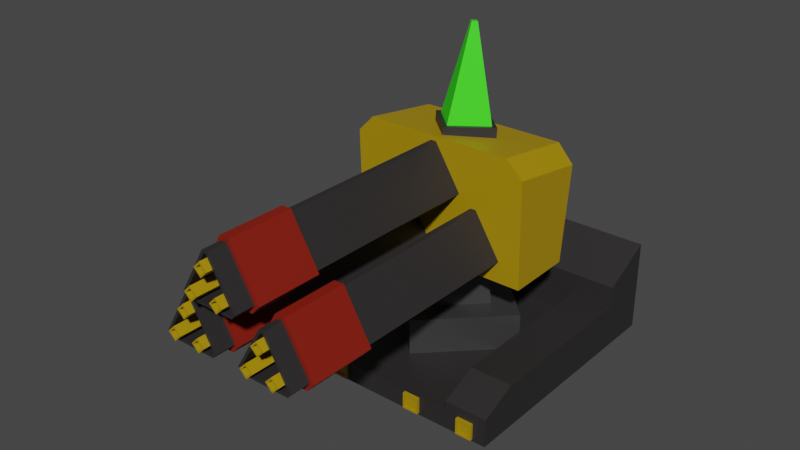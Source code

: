 # Source: GunCannonTurret.blend  (saved by Blender 3.4.6; exported with 4.5.12 LTS)
import bpy
from mathutils import Matrix  # noqa: F401  (used for matrix-valued properties, if any)

bpy.ops.wm.read_factory_settings(use_empty=True)
scene = bpy.context.scene
scene.name = 'Scene'

# ---- collections
col_cannonturret1 = bpy.data.collections.new('CannonTurret1'); scene.collection.children.link(col_cannonturret1)

# ---- materials (node trees are filled in below, after node groups)
mat_blackbasecannonturret1 = bpy.data.materials.new('BlackBaseCannonTurret1')
mat_blackbasecannonturret1.use_transparent_shadow = False
mat_yellowbasecannonturret1 = bpy.data.materials.new('YellowBaseCannonTurret1')
mat_yellowbasecannonturret1.use_transparent_shadow = False
mat_yellowguncannonturret1 = bpy.data.materials.new('YellowGunCannonTurret1')
mat_yellowguncannonturret1.use_transparent_shadow = False
mat_blackguncannonturret1 = bpy.data.materials.new('BlackGunCannonTurret1')
mat_blackguncannonturret1.use_transparent_shadow = False
mat_greenguncannonturret1 = bpy.data.materials.new('GreenGunCannonTurret1')
mat_greenguncannonturret1.use_transparent_shadow = False
mat_redguncannonturret1 = bpy.data.materials.new('RedGunCannonTurret1')
mat_redguncannonturret1.use_transparent_shadow = False
mat_graymiddlecannonturret1 = bpy.data.materials.new('GrayMiddleCannonTurret1')
mat_graymiddlecannonturret1.use_transparent_shadow = False

# ---- material node trees
mat_blackbasecannonturret1.use_nodes = True; mat_blackbasecannonturret1.node_tree.nodes.clear()
_N = mat_blackbasecannonturret1.node_tree.nodes; _L = mat_blackbasecannonturret1.node_tree.links
n0 = _N.new('ShaderNodeBsdfPrincipled'); n0.name = 'Principled BSDF'; n0.location = (10, 300)
n0.distribution = 'GGX'
n0.subsurface_method = 'RANDOM_WALK_SKIN'
n0.inputs[0].default_value = (0.02519, 0.02315, 0.02315, 1.0)
n0.inputs[3].default_value = 1.45
n0.inputs[27].default_value = (0.0, 0.0, 0.0, 1.0)
n0.inputs[28].default_value = 1.0
n1 = _N.new('ShaderNodeOutputMaterial'); n1.name = 'Material Output'; n1.location = (300, 300)
_L.new(n0.outputs[0], n1.inputs[0])
n1.is_active_output = True
mat_yellowbasecannonturret1.use_nodes = True; mat_yellowbasecannonturret1.node_tree.nodes.clear()
_N = mat_yellowbasecannonturret1.node_tree.nodes; _L = mat_yellowbasecannonturret1.node_tree.links
n0 = _N.new('ShaderNodeBsdfPrincipled'); n0.name = 'Principled BSDF'; n0.location = (10, 300)
n0.distribution = 'GGX'
n0.subsurface_method = 'RANDOM_WALK_SKIN'
n0.inputs[0].default_value = (0.4125, 0.2582, 0.0, 1.0)
n0.inputs[3].default_value = 1.45
n0.inputs[27].default_value = (0.0, 0.0, 0.0, 1.0)
n0.inputs[28].default_value = 1.0
n1 = _N.new('ShaderNodeOutputMaterial'); n1.name = 'Material Output'; n1.location = (300, 300)
_L.new(n0.outputs[0], n1.inputs[0])
n1.is_active_output = True
mat_yellowguncannonturret1.use_nodes = True; mat_yellowguncannonturret1.node_tree.nodes.clear()
_N = mat_yellowguncannonturret1.node_tree.nodes; _L = mat_yellowguncannonturret1.node_tree.links
n0 = _N.new('ShaderNodeBsdfPrincipled'); n0.name = 'Principled BSDF'; n0.location = (10, 300)
n0.distribution = 'GGX'
n0.subsurface_method = 'RANDOM_WALK_SKIN'
n0.inputs[0].default_value = (0.4125, 0.2582, 0.0, 1.0)
n0.inputs[3].default_value = 1.45
n0.inputs[27].default_value = (0.0, 0.0, 0.0, 1.0)
n0.inputs[28].default_value = 1.0
n1 = _N.new('ShaderNodeOutputMaterial'); n1.name = 'Material Output'; n1.location = (300, 300)
_L.new(n0.outputs[0], n1.inputs[0])
n1.is_active_output = True
mat_blackguncannonturret1.use_nodes = True; mat_blackguncannonturret1.node_tree.nodes.clear()
_N = mat_blackguncannonturret1.node_tree.nodes; _L = mat_blackguncannonturret1.node_tree.links
n0 = _N.new('ShaderNodeBsdfPrincipled'); n0.name = 'Principled BSDF'; n0.location = (10, 300)
n0.distribution = 'GGX'
n0.subsurface_method = 'RANDOM_WALK_SKIN'
n0.inputs[0].default_value = (0.02539, 0.02292, 0.02349, 1.0)
n0.inputs[3].default_value = 1.45
n0.inputs[27].default_value = (0.0, 0.0, 0.0, 1.0)
n0.inputs[28].default_value = 1.0
n1 = _N.new('ShaderNodeOutputMaterial'); n1.name = 'Material Output'; n1.location = (300, 300)
_L.new(n0.outputs[0], n1.inputs[0])
n1.is_active_output = True
mat_greenguncannonturret1.use_nodes = True; mat_greenguncannonturret1.node_tree.nodes.clear()
_N = mat_greenguncannonturret1.node_tree.nodes; _L = mat_greenguncannonturret1.node_tree.links
n0 = _N.new('ShaderNodeBsdfPrincipled'); n0.name = 'Principled BSDF'; n0.location = (10, 300)
n0.distribution = 'GGX'
n0.subsurface_method = 'RANDOM_WALK_SKIN'
n0.inputs[0].default_value = (0.03481, 1.0, 0.0, 1.0)
n0.inputs[3].default_value = 1.45
n0.inputs[27].default_value = (0.0, 0.0, 0.0, 1.0)
n0.inputs[28].default_value = 1.0
n1 = _N.new('ShaderNodeOutputMaterial'); n1.name = 'Material Output'; n1.location = (300, 300)
_L.new(n0.outputs[0], n1.inputs[0])
n1.is_active_output = True
mat_redguncannonturret1.use_nodes = True; mat_redguncannonturret1.node_tree.nodes.clear()
_N = mat_redguncannonturret1.node_tree.nodes; _L = mat_redguncannonturret1.node_tree.links
n0 = _N.new('ShaderNodeBsdfPrincipled'); n0.name = 'Principled BSDF'; n0.location = (10, 300)
n0.distribution = 'GGX'
n0.subsurface_method = 'RANDOM_WALK_SKIN'
n0.inputs[0].default_value = (0.227, 0.01096, 0.002732, 1.0)
n0.inputs[3].default_value = 1.45
n0.inputs[27].default_value = (0.0, 0.0, 0.0, 1.0)
n0.inputs[28].default_value = 1.0
n1 = _N.new('ShaderNodeOutputMaterial'); n1.name = 'Material Output'; n1.location = (300, 300)
_L.new(n0.outputs[0], n1.inputs[0])
n1.is_active_output = True
mat_graymiddlecannonturret1.use_nodes = True; mat_graymiddlecannonturret1.node_tree.nodes.clear()
_N = mat_graymiddlecannonturret1.node_tree.nodes; _L = mat_graymiddlecannonturret1.node_tree.links
n0 = _N.new('ShaderNodeBsdfPrincipled'); n0.name = 'Principled BSDF'; n0.location = (10, 300)
n0.distribution = 'GGX'
n0.subsurface_method = 'RANDOM_WALK_SKIN'
n0.inputs[0].default_value = (0.03522, 0.03522, 0.03522, 1.0)
n0.inputs[3].default_value = 1.45
n0.inputs[27].default_value = (0.0, 0.0, 0.0, 1.0)
n0.inputs[28].default_value = 1.0
n1 = _N.new('ShaderNodeOutputMaterial'); n1.name = 'Material Output'; n1.location = (300, 300)
_L.new(n0.outputs[0], n1.inputs[0])
n1.is_active_output = True

# ---- world
world_world = bpy.data.worlds.new('World'); scene.world = world_world
world_world.use_nodes = True; world_world.node_tree.nodes.clear()
_N = world_world.node_tree.nodes; _L = world_world.node_tree.links
n0 = _N.new('ShaderNodeOutputWorld'); n0.name = 'World Output'; n0.location = (300, 300)
n1 = _N.new('ShaderNodeBackground'); n1.name = 'Background'; n1.location = (10, 300)
n1.inputs[0].default_value = (0.05088, 0.05088, 0.05088, 1.0)
_L.new(n1.outputs[0], n0.inputs[0])
n0.is_active_output = True
world_world.color = (0.05088, 0.05088, 0.05088)
world_world.use_sun_shadow = False
world_world.sun_shadow_jitter_overblur = 0.0

# ---- meshes
me_cube_040 = bpy.data.meshes.new('Cube.040')
me_cube_040.from_pydata([(1.331, -0.7034, -0.1988), (1.331, -0.7034, 0.01029), (1.331, 2.068, -0.1988), (1.331, 2.068, 0.01029), (1.331, -0.304, -0.1988), (1.331, -0.304, 0.01029), (1.331, 1.522, -0.1988), (1.331, 1.522, 0.01029), (1.331, 2.068, 0.8103), (1.331, 1.522, 0.519), (-4.087e-08, 2.068, -0.1988), (-4.087e-08, 2.068, -0.004924), (-4.087e-08, -0.7034, -0.1988), (-4.087e-08, -0.7034, 0.01029), (-4.087e-08, -0.304, 0.01029), (-4.087e-08, -0.304, -0.1988), (-4.087e-08, 1.522, -0.1988), (-4.087e-08, 1.522, 0.01029), (-4.087e-08, 2.068, 0.8103), (-4.087e-08, 1.522, 0.519), (0.8653, 2.068, -0.004924), (0.8653, -0.7034, -0.1988), (0.8653, -0.304, 0.01029), (0.8653, 1.522, 0.01029), (0.8653, 2.068, 0.8103), (0.8653, 1.522, 0.519), (0.8653, 2.068, -0.1988), (0.8653, -0.7034, 0.01029), (0.8653, -0.304, -0.1988), (0.8653, 1.522, -0.1988), (1.331, -0.304, 0.2848), (1.331, -0.7034, 0.1093), (1.331, 1.522, 0.2848), (0.8653, -0.304, 0.2848), (0.8653, 1.522, 0.2848), (0.8653, -0.7034, 0.1093), (-1.331, -0.7034, -0.1988), (-1.331, -0.7034, 0.01029), (-1.331, 2.068, -0.1988), (-1.331, 2.068, 0.01029), (-1.331, -0.304, -0.1988), (-1.331, -0.304, 0.01029), (-1.331, 1.522, -0.1988), (-1.331, 1.522, 0.01029), (-1.331, 2.068, 0.8103), (-1.331, 1.522, 0.519), (-0.8653, 2.068, -0.004924), (-0.8653, -0.7034, -0.1988), (-0.8653, -0.304, 0.01029), (-0.8653, 1.522, 0.01029), (-0.8653, 2.068, 0.8103), (-0.8653, 1.522, 0.519), (-0.8653, 2.068, -0.1988), (-0.8653, -0.7034, 0.01029), (-0.8653, -0.304, -0.1988), (-0.8653, 1.522, -0.1988), (-1.331, -0.304, 0.2848), (-1.331, -0.7034, 0.1093), (-1.331, 1.522, 0.2848), (-0.8653, -0.304, 0.2848), (-0.8653, 1.522, 0.2848), (-0.8653, -0.7034, 0.1093), (0.5491, -0.6692, 0.002049), (0.5491, -0.6692, -0.1754), (0.5491, -0.7376, 0.002049), (0.5491, -0.7376, -0.1754), (0.3717, -0.6692, 0.002049), (0.3717, -0.6692, -0.1754), (0.3717, -0.7376, 0.002049), (0.3717, -0.7376, -0.1754), (0.5269, -0.7376, -0.0202), (0.5269, -0.7376, -0.1531), (0.394, -0.7376, -0.1531), (0.394, -0.7376, -0.0202), (0.5269, -0.7206, -0.1531), (0.5269, -0.7206, -0.0202), (0.394, -0.7206, -0.0202), (0.394, -0.7206, -0.1531), (-0.5491, -0.6692, 0.002049), (-0.5491, -0.6692, -0.1754), (-0.5491, -0.7376, 0.002049), (-0.5491, -0.7376, -0.1754), (-0.3717, -0.6692, 0.002049), (-0.3717, -0.6692, -0.1754), (-0.3717, -0.7376, 0.002049), (-0.3717, -0.7376, -0.1754), (-0.5269, -0.7376, -0.0202), (-0.5269, -0.7376, -0.1531), (-0.394, -0.7376, -0.1531), (-0.394, -0.7376, -0.0202), (-0.5269, -0.7206, -0.1531), (-0.5269, -0.7206, -0.0202), (-0.394, -0.7206, -0.0202), (-0.394, -0.7206, -0.1531), (1.189, -0.6692, 0.002049), (1.189, -0.6692, -0.1754), (1.189, -0.7376, 0.002049), (1.189, -0.7376, -0.1754), (1.012, -0.6692, 0.002049), (1.012, -0.6692, -0.1754), (1.012, -0.7376, 0.002049), (1.012, -0.7376, -0.1754), (1.167, -0.7376, -0.0202), (1.167, -0.7376, -0.1531), (1.034, -0.7376, -0.1531), (1.034, -0.7376, -0.0202), (1.167, -0.7206, -0.1531), (1.167, -0.7206, -0.0202), (1.034, -0.7206, -0.0202), (1.034, -0.7206, -0.1531), (-1.189, -0.6692, 0.002049), (-1.189, -0.6692, -0.1754), (-1.189, -0.7376, 0.002049), (-1.189, -0.7376, -0.1754), (-1.012, -0.6692, 0.002049), (-1.012, -0.6692, -0.1754), (-1.012, -0.7376, 0.002049), (-1.012, -0.7376, -0.1754), (-1.167, -0.7376, -0.0202), (-1.167, -0.7376, -0.1531), (-1.034, -0.7376, -0.1531), (-1.034, -0.7376, -0.0202), (-1.167, -0.7206, -0.1531), (-1.167, -0.7206, -0.0202), (-1.034, -0.7206, -0.0202), (-1.034, -0.7206, -0.1531)], [], [(26, 20, 3, 2), (4, 5, 1, 0), (28, 4, 0, 21), (29, 6, 4, 28), (6, 7, 5, 4), (2, 3, 7, 6), (26, 2, 6, 29), (23, 7, 9, 25), (7, 3, 8, 9), (20, 11, 18, 24), (24, 18, 19, 25), (23, 17, 14, 22), (22, 14, 13, 27), (21, 27, 13, 12), (0, 1, 27, 21), (27, 1, 31, 35), (5, 7, 32, 30), (8, 24, 25, 9), (3, 20, 24, 8), (17, 23, 25, 19), (10, 26, 29, 16), (16, 29, 28, 15), (15, 28, 21, 12), (10, 11, 20, 26), (30, 33, 35, 31), (32, 34, 33, 30), (1, 5, 30, 31), (23, 22, 33, 34), (7, 23, 34, 32), (22, 27, 35, 33), (52, 38, 39, 46), (40, 36, 37, 41), (54, 47, 36, 40), (55, 54, 40, 42), (42, 40, 41, 43), (38, 42, 43, 39), (52, 55, 42, 38), (49, 51, 45, 43), (43, 45, 44, 39), (46, 50, 18, 11), (50, 51, 19, 18), (49, 48, 14, 17), (48, 53, 13, 14), (47, 12, 13, 53), (36, 47, 53, 37), (53, 61, 57, 37), (41, 56, 58, 43), (44, 45, 51, 50), (39, 44, 50, 46), (17, 19, 51, 49), (10, 16, 55, 52), (16, 15, 54, 55), (15, 12, 47, 54), (10, 52, 46, 11), (56, 57, 61, 59), (58, 56, 59, 60), (37, 57, 56, 41), (49, 60, 59, 48), (43, 58, 60, 49), (48, 59, 61, 53), (62, 64, 65, 63), (71, 74, 77, 72), (68, 66, 67, 69), (66, 62, 63, 67), (64, 62, 66, 68), (69, 67, 63, 65), (64, 70, 71, 65), (65, 71, 72, 69), (69, 72, 73, 68), (68, 73, 70, 64), (75, 76, 77, 74), (70, 75, 74, 71), (72, 77, 76, 73), (73, 76, 75, 70), (78, 79, 81, 80), (87, 88, 93, 90), (84, 85, 83, 82), (82, 83, 79, 78), (80, 84, 82, 78), (85, 81, 79, 83), (80, 81, 87, 86), (81, 85, 88, 87), (85, 84, 89, 88), (84, 80, 86, 89), (91, 90, 93, 92), (86, 87, 90, 91), (88, 89, 92, 93), (89, 86, 91, 92), (94, 96, 97, 95), (103, 106, 109, 104), (100, 98, 99, 101), (98, 94, 95, 99), (96, 94, 98, 100), (101, 99, 95, 97), (96, 102, 103, 97), (97, 103, 104, 101), (101, 104, 105, 100), (100, 105, 102, 96), (107, 108, 109, 106), (102, 107, 106, 103), (104, 109, 108, 105), (105, 108, 107, 102), (110, 111, 113, 112), (119, 120, 125, 122), (116, 117, 115, 114), (114, 115, 111, 110), (112, 116, 114, 110), (117, 113, 111, 115), (112, 113, 119, 118), (113, 117, 120, 119), (117, 116, 121, 120), (116, 112, 118, 121), (123, 122, 125, 124), (118, 119, 122, 123), (120, 121, 124, 125), (121, 118, 123, 124)])
me_cube_040.polygons.foreach_set('material_index', [0, 0, 0, 0, 0, 0, 0, 0, 0, 0, 0, 0, 0, 0, 0, 0, 0, 0, 0, 0, 0, 0, 0, 0, 0, 0, 0, 0, 0, 0, 0, 0, 0, 0, 0, 0, 0, 0, 0, 0, 0, 0, 0, 0, 0, 0, 0, 0, 0, 0, 0, 0, 0, 0, 0, 0, 0, 0, 0, 0, 1, 1, 1, 1, 1, 1, 1, 1, 1, 1, 1, 1, 1, 1, 1, 1, 1, 1, 1, 1, 1, 1, 1, 1, 1, 1, 1, 1, 1, 1, 1, 1, 1, 1, 1, 1, 1, 1, 1, 1, 1, 1, 1, 1, 1, 1, 1, 1, 1, 1, 1, 1, 1, 1, 1, 1])
_uv = me_cube_040.uv_layers.new(name='UVMap')
_uv.uv.foreach_set('vector', [0.375, 0.4563, 0.625, 0.4563, 0.625, 0.5, 0.375, 0.5, 0.375, 0.7125, 0.625, 0.7125, 0.625, 0.75, 0.375, 0.75, 0.3313, 0.7125, 0.375, 0.7125, 0.375, 0.75, 0.3313, 0.75, 0.3313, 0.5638, 0.375, 0.5638, 0.375, 0.7125, 0.3313, 0.7125, 0.375, 0.5638, 0.625, 0.5638, 0.625, 0.7125, 0.375, 0.7125, 0.375, 0.5, 0.625, 0.5, 0.625, 0.5638, 0.375, 0.5638, 0.3313, 0.5, 0.375, 0.5, 0.375, 0.5638, 0.3313, 0.5638, 0.6688, 0.5638, 0.625, 0.5638, 0.625, 0.5638, 0.6688, 0.5638, 0.625, 0.5638, 0.625, 0.5, 0.625, 0.5, 0.625, 0.5638, 0.625, 0.4563, 0.625, 0.375, 0.625, 0.375, 0.625, 0.4563, 0.6688, 0.5, 0.75, 0.5, 0.75, 0.5638, 0.6688, 0.5638, 0.6688, 0.5638, 0.75, 0.5638, 0.75, 0.7125, 0.6688, 0.7125, 0.6688, 0.7125, 0.75, 0.7125, 0.75, 0.75, 0.6688, 0.75, 0.375, 0.7937, 0.625, 0.7937, 0.625, 0.875, 0.375, 0.875, 0.375, 0.75, 0.625, 0.75, 0.625, 0.7937, 0.375, 0.7937, 0.625, 0.7937, 0.625, 0.75, 0.625, 0.75, 0.625, 0.7937, 0.625, 0.7125, 0.625, 0.5638, 0.625, 0.5638, 0.625, 0.7125, 0.625, 0.5, 0.6688, 0.5, 0.6688, 0.5638, 0.625, 0.5638, 0.625, 0.5, 0.625, 0.4563, 0.625, 0.4563, 0.625, 0.5, 0.75, 0.5638, 0.6688, 0.5638, 0.6688, 0.5638, 0.75, 0.5638, 0.25, 0.5, 0.3313, 0.5, 0.3313, 0.5638, 0.25, 0.5638, 0.25, 0.5638, 0.3313, 0.5638, 0.3313, 0.7125, 0.25, 0.7125, 0.25, 0.7125, 0.3313, 0.7125, 0.3313, 0.75, 0.25, 0.75, 0.375, 0.375, 0.625, 0.375, 0.625, 0.4563, 0.375, 0.4563, 0.625, 0.7125, 0.6688, 0.7125, 0.6688, 0.75, 0.625, 0.75, 0.625, 0.5638, 0.6688, 0.5638, 0.6688, 0.7125, 0.625, 0.7125, 0.625, 0.75, 0.625, 0.7125, 0.625, 0.7125, 0.625, 0.75, 0.6688, 0.5638, 0.6688, 0.7125, 0.6688, 0.7125, 0.6688, 0.5638, 0.625, 0.5638, 0.6688, 0.5638, 0.6688, 0.5638, 0.625, 0.5638, 0.6688, 0.7125, 0.6688, 0.75, 0.6688, 0.75, 0.6688, 0.7125, 0.375, 0.4563, 0.375, 0.5, 0.625, 0.5, 0.625, 0.4563, 0.375, 0.7125, 0.375, 0.75, 0.625, 0.75, 0.625, 0.7125, 0.3313, 0.7125, 0.3313, 0.75, 0.375, 0.75, 0.375, 0.7125, 0.3313, 0.5638, 0.3313, 0.7125, 0.375, 0.7125, 0.375, 0.5638, 0.375, 0.5638, 0.375, 0.7125, 0.625, 0.7125, 0.625, 0.5638, 0.375, 0.5, 0.375, 0.5638, 0.625, 0.5638, 0.625, 0.5, 0.3313, 0.5, 0.3313, 0.5638, 0.375, 0.5638, 0.375, 0.5, 0.6688, 0.5638, 0.6688, 0.5638, 0.625, 0.5638, 0.625, 0.5638, 0.625, 0.5638, 0.625, 0.5638, 0.625, 0.5, 0.625, 0.5, 0.625, 0.4563, 0.625, 0.4563, 0.625, 0.375, 0.625, 0.375, 0.6688, 0.5, 0.6688, 0.5638, 0.75, 0.5638, 0.75, 0.5, 0.6688, 0.5638, 0.6688, 0.7125, 0.75, 0.7125, 0.75, 0.5638, 0.6688, 0.7125, 0.6688, 0.75, 0.75, 0.75, 0.75, 0.7125, 0.375, 0.7937, 0.375, 0.875, 0.625, 0.875, 0.625, 0.7937, 0.375, 0.75, 0.375, 0.7937, 0.625, 0.7937, 0.625, 0.75, 0.625, 0.7937, 0.625, 0.7937, 0.625, 0.75, 0.625, 0.75, 0.625, 0.7125, 0.625, 0.7125, 0.625, 0.5638, 0.625, 0.5638, 0.625, 0.5, 0.625, 0.5638, 0.6688, 0.5638, 0.6688, 0.5, 0.625, 0.5, 0.625, 0.5, 0.625, 0.4563, 0.625, 0.4563, 0.75, 0.5638, 0.75, 0.5638, 0.6688, 0.5638, 0.6688, 0.5638, 0.25, 0.5, 0.25, 0.5638, 0.3313, 0.5638, 0.3313, 0.5, 0.25, 0.5638, 0.25, 0.7125, 0.3313, 0.7125, 0.3313, 0.5638, 0.25, 0.7125, 0.25, 0.75, 0.3313, 0.75, 0.3313, 0.7125, 0.375, 0.375, 0.375, 0.4563, 0.625, 0.4563, 0.625, 0.375, 0.625, 0.7125, 0.625, 0.75, 0.6688, 0.75, 0.6688, 0.7125, 0.625, 0.5638, 0.625, 0.7125, 0.6688, 0.7125, 0.6688, 0.5638, 0.625, 0.75, 0.625, 0.75, 0.625, 0.7125, 0.625, 0.7125, 0.6688, 0.5638, 0.6688, 0.5638, 0.6688, 0.7125, 0.6688, 0.7125, 0.625, 0.5638, 0.625, 0.5638, 0.6688, 0.5638, 0.6688, 0.5638, 0.6688, 0.7125, 0.6688, 0.7125, 0.6688, 0.75, 0.6688, 0.75, 0.375, 0.0, 0.375, 0.25, 0.625, 0.25, 0.625, 0.0, 0.5936, 0.2814, 0.5936, 0.2814, 0.5936, 0.4686, 0.5936, 0.4686, 0.375, 0.5, 0.375, 0.75, 0.625, 0.75, 0.625, 0.5, 0.375, 0.75, 0.375, 1.0, 0.625, 1.0, 0.625, 0.75, 0.125, 0.5, 0.125, 0.75, 0.375, 0.75, 0.375, 0.5, 0.625, 0.5, 0.625, 0.75, 0.875, 0.75, 0.875, 0.5, 0.375, 0.25, 0.4064, 0.2814, 0.5936, 0.2814, 0.625, 0.25, 0.625, 0.25, 0.5936, 0.2814, 0.5936, 0.4686, 0.625, 0.5, 0.625, 0.5, 0.5936, 0.4686, 0.4064, 0.4686, 0.375, 0.5, 0.375, 0.5, 0.4064, 0.4686, 0.4064, 0.2814, 0.375, 0.25, 0.4064, 0.2814, 0.4064, 0.4686, 0.5936, 0.4686, 0.5936, 0.2814, 0.4064, 0.2814, 0.4064, 0.2814, 0.5936, 0.2814, 0.5936, 0.2814, 0.5936, 0.4686, 0.5936, 0.4686, 0.4064, 0.4686, 0.4064, 0.4686, 0.4064, 0.4686, 0.4064, 0.4686, 0.4064, 0.2814, 0.4064, 0.2814, 0.375, 0.0, 0.625, 0.0, 0.625, 0.25, 0.375, 0.25, 0.5936, 0.2814, 0.5936, 0.4686, 0.5936, 0.4686, 0.5936, 0.2814, 0.375, 0.5, 0.625, 0.5, 0.625, 0.75, 0.375, 0.75, 0.375, 0.75, 0.625, 0.75, 0.625, 1.0, 0.375, 1.0, 0.125, 0.5, 0.375, 0.5, 0.375, 0.75, 0.125, 0.75, 0.625, 0.5, 0.875, 0.5, 0.875, 0.75, 0.625, 0.75, 0.375, 0.25, 0.625, 0.25, 0.5936, 0.2814, 0.4064, 0.2814, 0.625, 0.25, 0.625, 0.5, 0.5936, 0.4686, 0.5936, 0.2814, 0.625, 0.5, 0.375, 0.5, 0.4064, 0.4686, 0.5936, 0.4686, 0.375, 0.5, 0.375, 0.25, 0.4064, 0.2814, 0.4064, 0.4686, 0.4064, 0.2814, 0.5936, 0.2814, 0.5936, 0.4686, 0.4064, 0.4686, 0.4064, 0.2814, 0.5936, 0.2814, 0.5936, 0.2814, 0.4064, 0.2814, 0.5936, 0.4686, 0.4064, 0.4686, 0.4064, 0.4686, 0.5936, 0.4686, 0.4064, 0.4686, 0.4064, 0.2814, 0.4064, 0.2814, 0.4064, 0.4686, 0.375, 0.0, 0.375, 0.25, 0.625, 0.25, 0.625, 0.0, 0.5936, 0.2814, 0.5936, 0.2814, 0.5936, 0.4686, 0.5936, 0.4686, 0.375, 0.5, 0.375, 0.75, 0.625, 0.75, 0.625, 0.5, 0.375, 0.75, 0.375, 1.0, 0.625, 1.0, 0.625, 0.75, 0.125, 0.5, 0.125, 0.75, 0.375, 0.75, 0.375, 0.5, 0.625, 0.5, 0.625, 0.75, 0.875, 0.75, 0.875, 0.5, 0.375, 0.25, 0.4064, 0.2814, 0.5936, 0.2814, 0.625, 0.25, 0.625, 0.25, 0.5936, 0.2814, 0.5936, 0.4686, 0.625, 0.5, 0.625, 0.5, 0.5936, 0.4686, 0.4064, 0.4686, 0.375, 0.5, 0.375, 0.5, 0.4064, 0.4686, 0.4064, 0.2814, 0.375, 0.25, 0.4064, 0.2814, 0.4064, 0.4686, 0.5936, 0.4686, 0.5936, 0.2814, 0.4064, 0.2814, 0.4064, 0.2814, 0.5936, 0.2814, 0.5936, 0.2814, 0.5936, 0.4686, 0.5936, 0.4686, 0.4064, 0.4686, 0.4064, 0.4686, 0.4064, 0.4686, 0.4064, 0.4686, 0.4064, 0.2814, 0.4064, 0.2814, 0.375, 0.0, 0.625, 0.0, 0.625, 0.25, 0.375, 0.25, 0.5936, 0.2814, 0.5936, 0.4686, 0.5936, 0.4686, 0.5936, 0.2814, 0.375, 0.5, 0.625, 0.5, 0.625, 0.75, 0.375, 0.75, 0.375, 0.75, 0.625, 0.75, 0.625, 1.0, 0.375, 1.0, 0.125, 0.5, 0.375, 0.5, 0.375, 0.75, 0.125, 0.75, 0.625, 0.5, 0.875, 0.5, 0.875, 0.75, 0.625, 0.75, 0.375, 0.25, 0.625, 0.25, 0.5936, 0.2814, 0.4064, 0.2814, 0.625, 0.25, 0.625, 0.5, 0.5936, 0.4686, 0.5936, 0.2814, 0.625, 0.5, 0.375, 0.5, 0.4064, 0.4686, 0.5936, 0.4686, 0.375, 0.5, 0.375, 0.25, 0.4064, 0.2814, 0.4064, 0.4686, 0.4064, 0.2814, 0.5936, 0.2814, 0.5936, 0.4686, 0.4064, 0.4686, 0.4064, 0.2814, 0.5936, 0.2814, 0.5936, 0.2814, 0.4064, 0.2814, 0.5936, 0.4686, 0.4064, 0.4686, 0.4064, 0.4686, 0.5936, 0.4686, 0.4064, 0.4686, 0.4064, 0.2814, 0.4064, 0.2814, 0.4064, 0.4686])
me_cube_040.materials.append(mat_blackbasecannonturret1)
me_cube_040.materials.append(mat_yellowbasecannonturret1)
me_cube_040.update()
me_cylinder_028 = bpy.data.meshes.new('Cylinder.028')
me_cylinder_028.from_pydata([(-0.0578, 2.471, 0.669), (0.003278, 2.471, 0.669), (0.2832, 2.471, 0.193), (0.2315, 2.471, 0.1401), (-0.286, 2.471, 0.1401), (-0.3378, 2.471, 0.193), (0.003278, -0.8303, 0.669), (-0.0578, -0.8303, 0.669), (0.2832, -0.8303, 0.193), (0.2315, -0.8303, 0.1401), (-0.286, -0.8303, 0.1401), (-0.3378, -0.8303, 0.193), (-0.01338, -0.8303, 0.6399), (-0.04114, -0.8303, 0.6399), (-0.3014, -0.8303, 0.1974), (-0.2738, -0.8303, 0.1692), (0.2192, -0.8303, 0.1692), (0.2468, -0.8303, 0.1974), (-0.01338, 0.06755, 0.6399), (-0.04114, 0.06755, 0.6399), (0.2468, 0.06755, 0.1974), (-0.3014, 0.06755, 0.1974), (-0.2738, 0.06755, 0.1692), (0.2192, 0.06755, 0.1692), (-0.3378, 0.07761, 0.193), (-0.3378, -0.6228, 0.193), (-0.0578, -0.6228, 0.669), (-0.0578, 0.07761, 0.669), (0.2315, 0.07761, 0.1401), (0.2315, -0.6228, 0.1401), (-0.286, -0.6228, 0.1401), (-0.286, 0.07761, 0.1401), (0.003278, 0.07761, 0.669), (0.003278, -0.6228, 0.669), (0.2832, -0.6228, 0.193), (0.2832, 0.07761, 0.193), (-0.3815, 0.07761, 0.1876), (-0.3815, -0.6228, 0.1876), (-0.0797, -0.6228, 0.7073), (-0.0797, 0.07761, 0.7073), (0.2486, 0.07761, 0.09943), (0.2486, -0.6228, 0.09943), (-0.3031, -0.6228, 0.09943), (-0.3031, 0.07761, 0.09943), (0.02518, 0.07761, 0.7073), (0.02518, -0.6228, 0.7073), (0.327, -0.6228, 0.1876), (0.327, 0.07761, 0.1876), (-0.02726, 0.0376, 0.5993), (-0.02726, -0.8909, 0.5993), (0.04897, 0.0376, 0.523), (0.04897, -0.8909, 0.523), (-0.02726, 0.0376, 0.4468), (-0.02726, -0.8909, 0.4468), (-0.1035, 0.0376, 0.523), (-0.1035, -0.8909, 0.523), (0.02451, -0.8909, 0.523), (-0.02726, -0.8909, 0.5748), (-0.07903, -0.8909, 0.523), (-0.02726, -0.8909, 0.4713), (0.02451, -0.6697, 0.523), (-0.02726, -0.6697, 0.5748), (-0.02726, -0.6697, 0.4713), (-0.07903, -0.6697, 0.523), (-0.1769, 0.0376, 0.3224), (-0.1769, -0.8909, 0.3224), (-0.1007, 0.0376, 0.2462), (-0.1007, -0.8909, 0.2462), (-0.1769, 0.0376, 0.1699), (-0.1769, -0.8909, 0.1699), (-0.2532, 0.0376, 0.2462), (-0.2532, -0.8909, 0.2462), (-0.1252, -0.8909, 0.2462), (-0.1769, -0.8909, 0.2979), (-0.2287, -0.8909, 0.2462), (-0.1769, -0.8909, 0.1944), (-0.1252, -0.6697, 0.2462), (-0.1769, -0.6697, 0.2979), (-0.1769, -0.6697, 0.1944), (-0.2287, -0.6697, 0.2462), (0.1224, 0.0376, 0.3224), (0.1224, -0.8909, 0.3224), (0.1986, 0.0376, 0.2462), (0.1986, -0.8909, 0.2462), (0.1224, 0.0376, 0.1699), (0.1224, -0.8909, 0.1699), (0.04618, 0.0376, 0.2462), (0.04618, -0.8909, 0.2462), (0.1742, -0.8909, 0.2462), (0.1224, -0.8909, 0.2979), (0.07064, -0.8909, 0.2462), (0.1224, -0.8909, 0.1944), (0.1742, -0.6697, 0.2462), (0.1224, -0.6697, 0.2979), (0.1224, -0.6697, 0.1944), (0.07064, -0.6697, 0.2462), (0.01189, 2.887, 0.5404), (0.01189, 2.903, 0.7243), (0.3882, 2.512, 0.5732), (0.3882, 2.528, 0.7571), (0.01189, 2.137, 0.606), (0.01189, 2.153, 0.7899), (-0.3644, 2.512, 0.5732), (-0.3644, 2.528, 0.7571), (0.01189, 2.845, 0.7001), (0.01189, 2.655, 1.727), (0.3322, 2.525, 0.728), (0.05353, 2.613, 1.73), (0.01189, 2.206, 0.7559), (0.01189, 2.572, 1.734), (-0.3084, 2.525, 0.728), (-0.02974, 2.613, 1.73), (-0.9793, 2.829, -0.6243), (1.003, 2.829, -0.6243), (-0.9793, 2.102, -0.6348), (1.003, 2.102, -0.6348), (-0.7959, 2.059, 0.7208), (-0.9793, 2.065, 0.5346), (1.003, 2.065, 0.5346), (0.8196, 2.059, 0.7208), (-0.9793, 2.942, 0.4053), (-0.7959, 2.962, 0.5878), (0.8196, 2.962, 0.5878), (1.003, 2.942, 0.4053), (-0.4595, 2.576, 0.07562), (-0.3984, 2.576, 0.07562), (-0.1185, 2.576, -0.4004), (-0.1702, 2.576, -0.4533), (-0.6877, 2.576, -0.4533), (-0.7394, 2.576, -0.4004), (-0.3984, -0.7256, 0.07562), (-0.4595, -0.7256, 0.07562), (-0.1185, -0.7256, -0.4004), (-0.1702, -0.7256, -0.4533), (-0.6877, -0.7256, -0.4533), (-0.7394, -0.7256, -0.4004), (-0.4151, -0.7256, 0.0465), (-0.4428, -0.7256, 0.0465), (-0.703, -0.7256, -0.396), (-0.6754, -0.7256, -0.4242), (-0.1825, -0.7256, -0.4242), (-0.1549, -0.7256, -0.396), (-0.4151, 0.1722, 0.0465), (-0.4428, 0.1722, 0.0465), (-0.1549, 0.1722, -0.396), (-0.703, 0.1722, -0.396), (-0.6754, 0.1722, -0.4242), (-0.1825, 0.1722, -0.4242), (-0.7394, 0.1822, -0.4004), (-0.7394, -0.5182, -0.4004), (-0.4595, -0.5182, 0.07562), (-0.4595, 0.1822, 0.07562), (-0.1702, 0.1822, -0.4533), (-0.1702, -0.5182, -0.4533), (-0.6877, -0.5182, -0.4533), (-0.6877, 0.1822, -0.4533), (-0.3984, 0.1822, 0.07562), (-0.3984, -0.5182, 0.07562), (-0.1185, -0.5182, -0.4004), (-0.1185, 0.1822, -0.4004), (-0.7832, 0.1822, -0.4057), (-0.7832, -0.5182, -0.4057), (-0.4814, -0.5182, 0.1139), (-0.4814, 0.1822, 0.1139), (-0.1531, 0.1822, -0.494), (-0.1531, -0.5182, -0.494), (-0.7048, -0.5182, -0.494), (-0.7048, 0.1822, -0.494), (-0.3765, 0.1822, 0.1139), (-0.3765, -0.5182, 0.1139), (-0.07467, -0.5182, -0.4057), (-0.07467, 0.1822, -0.4057), (-0.429, 0.1422, 0.005881), (-0.429, -0.7863, 0.005881), (-0.3527, 0.1422, -0.07034), (-0.3527, -0.7863, -0.07034), (-0.429, 0.1422, -0.1466), (-0.429, -0.7863, -0.1466), (-0.5052, 0.1422, -0.07034), (-0.5052, -0.7863, -0.07034), (-0.3772, -0.7863, -0.07034), (-0.429, -0.7863, -0.01857), (-0.4807, -0.7863, -0.07034), (-0.429, -0.7863, -0.1221), (-0.3772, -0.5651, -0.07034), (-0.429, -0.5651, -0.01857), (-0.429, -0.5651, -0.1221), (-0.4807, -0.5651, -0.07034), (-0.5786, 0.1422, -0.271), (-0.5786, -0.7863, -0.271), (-0.5024, 0.1422, -0.3472), (-0.5024, -0.7863, -0.3472), (-0.5786, 0.1422, -0.4235), (-0.5786, -0.7863, -0.4235), (-0.6548, 0.1422, -0.3472), (-0.6548, -0.7863, -0.3472), (-0.5268, -0.7863, -0.3472), (-0.5786, -0.7863, -0.2955), (-0.6304, -0.7863, -0.3472), (-0.5786, -0.7863, -0.399), (-0.5268, -0.5651, -0.3472), (-0.5786, -0.5651, -0.2955), (-0.5786, -0.5651, -0.399), (-0.6304, -0.5651, -0.3472), (-0.2793, 0.1422, -0.271), (-0.2793, -0.7863, -0.271), (-0.2031, 0.1422, -0.3472), (-0.2031, -0.7863, -0.3472), (-0.2793, 0.1422, -0.4235), (-0.2793, -0.7863, -0.4235), (-0.3555, 0.1422, -0.3472), (-0.3555, -0.7863, -0.3472), (-0.2275, -0.7863, -0.3472), (-0.2793, -0.7863, -0.2955), (-0.3311, -0.7863, -0.3472), (-0.2793, -0.7863, -0.399), (-0.2275, -0.5651, -0.3472), (-0.2793, -0.5651, -0.2955), (-0.2793, -0.5651, -0.399), (-0.3311, -0.5651, -0.3472), (0.4833, 2.576, 0.07562), (0.4222, 2.576, 0.07562), (0.1422, 2.576, -0.4004), (0.194, 2.576, -0.4533), (0.7115, 2.576, -0.4533), (0.7632, 2.576, -0.4004), (0.4222, -0.7256, 0.07562), (0.4833, -0.7256, 0.07562), (0.1422, -0.7256, -0.4004), (0.194, -0.7256, -0.4533), (0.7115, -0.7256, -0.4533), (0.7632, -0.7256, -0.4004), (0.4389, -0.7256, 0.0465), (0.4666, -0.7256, 0.0465), (0.7268, -0.7256, -0.396), (0.6992, -0.7256, -0.4242), (0.2062, -0.7256, -0.4242), (0.1786, -0.7256, -0.396), (0.4389, 0.1722, 0.0465), (0.4666, 0.1722, 0.0465), (0.1786, 0.1722, -0.396), (0.7268, 0.1722, -0.396), (0.6992, 0.1722, -0.4242), (0.2062, 0.1722, -0.4242), (0.7632, 0.1822, -0.4004), (0.7632, -0.5182, -0.4004), (0.4833, -0.5182, 0.07562), (0.4833, 0.1822, 0.07562), (0.194, 0.1822, -0.4533), (0.194, -0.5182, -0.4533), (0.7115, -0.5182, -0.4533), (0.7115, 0.1822, -0.4533), (0.4222, 0.1822, 0.07562), (0.4222, -0.5182, 0.07562), (0.1422, -0.5182, -0.4004), (0.1422, 0.1822, -0.4004), (0.807, 0.1822, -0.4057), (0.807, -0.5182, -0.4057), (0.5052, -0.5182, 0.1139), (0.5052, 0.1822, 0.1139), (0.1769, 0.1822, -0.494), (0.1769, -0.5182, -0.494), (0.7286, -0.5182, -0.494), (0.7286, 0.1822, -0.494), (0.4003, 0.1822, 0.1139), (0.4003, -0.5182, 0.1139), (0.09846, -0.5182, -0.4057), (0.09846, 0.1822, -0.4057), (0.4527, 0.1422, 0.005882), (0.4527, -0.7863, 0.005882), (0.3765, 0.1422, -0.07034), (0.3765, -0.7863, -0.07034), (0.4527, 0.1422, -0.1466), (0.4527, -0.7863, -0.1466), (0.529, 0.1422, -0.07034), (0.529, -0.7863, -0.07034), (0.401, -0.7863, -0.07034), (0.4527, -0.7863, -0.01857), (0.5045, -0.7863, -0.07034), (0.4527, -0.7863, -0.1221), (0.401, -0.5651, -0.07034), (0.4527, -0.5651, -0.01857), (0.4527, -0.5651, -0.1221), (0.5045, -0.5651, -0.07034), (0.6024, 0.1422, -0.271), (0.6024, -0.7863, -0.271), (0.5262, 0.1422, -0.3472), (0.5262, -0.7863, -0.3472), (0.6024, 0.1422, -0.4235), (0.6024, -0.7863, -0.4235), (0.6786, 0.1422, -0.3472), (0.6786, -0.7863, -0.3472), (0.5506, -0.7863, -0.3472), (0.6024, -0.7863, -0.2955), (0.6542, -0.7863, -0.3472), (0.6024, -0.7863, -0.399), (0.5506, -0.5651, -0.3472), (0.6024, -0.5651, -0.2955), (0.6024, -0.5651, -0.399), (0.6542, -0.5651, -0.3472), (0.3031, 0.1422, -0.271), (0.3031, -0.7863, -0.271), (0.2268, 0.1422, -0.3472), (0.2268, -0.7863, -0.3472), (0.3031, 0.1422, -0.4235), (0.3031, -0.7863, -0.4235), (0.3793, 0.1422, -0.3472), (0.3793, -0.7863, -0.3472), (0.2513, -0.7863, -0.3472), (0.3031, -0.7863, -0.2955), (0.3548, -0.7863, -0.3472), (0.3031, -0.7863, -0.399), (0.2513, -0.5651, -0.3472), (0.3031, -0.5651, -0.2955), (0.3031, -0.5651, -0.399), (0.3548, -0.5651, -0.3472)], [], [(1, 2, 3, 4, 5, 0), (17, 12, 18, 20), (26, 25, 11, 7), (30, 29, 9, 10), (34, 33, 6, 8), (25, 30, 10, 11), (29, 34, 8, 9), (33, 26, 7, 6), (6, 7, 13, 12), (7, 11, 14, 13), (11, 10, 15, 14), (10, 9, 16, 15), (9, 8, 17, 16), (8, 6, 12, 17), (18, 19, 21, 22, 23, 20), (15, 16, 23, 22), (13, 14, 21, 19), (12, 13, 19, 18), (16, 17, 20, 23), (14, 15, 22, 21), (1, 0, 27, 32), (31, 28, 40, 43), (3, 2, 35, 28), (26, 33, 45, 38), (5, 4, 31, 24), (25, 26, 38, 37), (2, 1, 32, 35), (24, 31, 43, 36), (4, 3, 28, 31), (33, 34, 46, 45), (0, 5, 24, 27), (32, 27, 39, 44), (44, 39, 38, 45), (40, 47, 46, 41), (36, 43, 42, 37), (47, 44, 45, 46), (43, 40, 41, 42), (39, 36, 37, 38), (30, 25, 37, 42), (28, 35, 47, 40), (29, 30, 42, 41), (35, 32, 44, 47), (34, 29, 41, 46), (27, 24, 36, 39), (48, 49, 51, 50), (50, 51, 53, 52), (57, 58, 63, 61), (52, 53, 55, 54), (54, 55, 49, 48), (48, 50, 52, 54), (51, 49, 57, 56), (49, 55, 58, 57), (55, 53, 59, 58), (53, 51, 56, 59), (60, 61, 63, 62), (56, 57, 61, 60), (58, 59, 62, 63), (59, 56, 60, 62), (64, 65, 67, 66), (66, 67, 69, 68), (73, 74, 79, 77), (68, 69, 71, 70), (70, 71, 65, 64), (64, 66, 68, 70), (67, 65, 73, 72), (65, 71, 74, 73), (71, 69, 75, 74), (69, 67, 72, 75), (76, 77, 79, 78), (72, 73, 77, 76), (74, 75, 78, 79), (75, 72, 76, 78), (80, 81, 83, 82), (82, 83, 85, 84), (91, 88, 92, 94), (84, 85, 87, 86), (86, 87, 81, 80), (80, 82, 84, 86), (83, 81, 89, 88), (81, 87, 90, 89), (87, 85, 91, 90), (85, 83, 88, 91), (92, 93, 95, 94), (89, 90, 95, 93), (88, 89, 93, 92), (90, 91, 94, 95), (96, 97, 99, 98), (98, 99, 101, 100), (99, 97, 103, 101), (100, 101, 103, 102), (102, 103, 97, 96), (96, 98, 100, 102), (104, 105, 107, 106), (106, 107, 109, 108), (107, 105, 111, 109), (108, 109, 111, 110), (110, 111, 105, 104), (104, 106, 108, 110), (114, 115, 118, 119, 116, 117), (120, 121, 122, 123, 113, 112), (112, 113, 115, 114), (123, 118, 115, 113), (116, 119, 122, 121), (116, 121, 120, 117), (122, 119, 118, 123), (117, 120, 112, 114), (125, 126, 127, 128, 129, 124), (141, 136, 142, 144), (150, 149, 135, 131), (154, 153, 133, 134), (158, 157, 130, 132), (149, 154, 134, 135), (153, 158, 132, 133), (157, 150, 131, 130), (130, 131, 137, 136), (131, 135, 138, 137), (135, 134, 139, 138), (134, 133, 140, 139), (133, 132, 141, 140), (132, 130, 136, 141), (142, 143, 145, 146, 147, 144), (139, 140, 147, 146), (137, 138, 145, 143), (136, 137, 143, 142), (140, 141, 144, 147), (138, 139, 146, 145), (125, 124, 151, 156), (155, 152, 164, 167), (127, 126, 159, 152), (150, 157, 169, 162), (129, 128, 155, 148), (149, 150, 162, 161), (126, 125, 156, 159), (148, 155, 167, 160), (128, 127, 152, 155), (157, 158, 170, 169), (124, 129, 148, 151), (156, 151, 163, 168), (168, 163, 162, 169), (164, 171, 170, 165), (160, 167, 166, 161), (171, 168, 169, 170), (167, 164, 165, 166), (163, 160, 161, 162), (154, 149, 161, 166), (152, 159, 171, 164), (153, 154, 166, 165), (159, 156, 168, 171), (158, 153, 165, 170), (151, 148, 160, 163), (172, 173, 175, 174), (174, 175, 177, 176), (181, 182, 187, 185), (176, 177, 179, 178), (178, 179, 173, 172), (172, 174, 176, 178), (175, 173, 181, 180), (173, 179, 182, 181), (179, 177, 183, 182), (177, 175, 180, 183), (184, 185, 187, 186), (180, 181, 185, 184), (182, 183, 186, 187), (183, 180, 184, 186), (188, 189, 191, 190), (190, 191, 193, 192), (197, 198, 203, 201), (192, 193, 195, 194), (194, 195, 189, 188), (188, 190, 192, 194), (191, 189, 197, 196), (189, 195, 198, 197), (195, 193, 199, 198), (193, 191, 196, 199), (200, 201, 203, 202), (196, 197, 201, 200), (198, 199, 202, 203), (199, 196, 200, 202), (204, 205, 207, 206), (206, 207, 209, 208), (215, 212, 216, 218), (208, 209, 211, 210), (210, 211, 205, 204), (204, 206, 208, 210), (207, 205, 213, 212), (205, 211, 214, 213), (211, 209, 215, 214), (209, 207, 212, 215), (216, 217, 219, 218), (213, 214, 219, 217), (212, 213, 217, 216), (214, 215, 218, 219), (221, 220, 225, 224, 223, 222), (237, 240, 238, 232), (246, 227, 231, 245), (250, 230, 229, 249), (254, 228, 226, 253), (245, 231, 230, 250), (249, 229, 228, 254), (253, 226, 227, 246), (226, 232, 233, 227), (227, 233, 234, 231), (231, 234, 235, 230), (230, 235, 236, 229), (229, 236, 237, 228), (228, 237, 232, 226), (238, 240, 243, 242, 241, 239), (235, 242, 243, 236), (233, 239, 241, 234), (232, 238, 239, 233), (236, 243, 240, 237), (234, 241, 242, 235), (221, 252, 247, 220), (251, 263, 260, 248), (223, 248, 255, 222), (246, 258, 265, 253), (225, 244, 251, 224), (245, 257, 258, 246), (222, 255, 252, 221), (244, 256, 263, 251), (224, 251, 248, 223), (253, 265, 266, 254), (220, 247, 244, 225), (252, 264, 259, 247), (264, 265, 258, 259), (260, 261, 266, 267), (256, 257, 262, 263), (267, 266, 265, 264), (263, 262, 261, 260), (259, 258, 257, 256), (250, 262, 257, 245), (248, 260, 267, 255), (249, 261, 262, 250), (255, 267, 264, 252), (254, 266, 261, 249), (247, 259, 256, 244), (268, 270, 271, 269), (270, 272, 273, 271), (277, 281, 283, 278), (272, 274, 275, 273), (274, 268, 269, 275), (268, 274, 272, 270), (271, 276, 277, 269), (269, 277, 278, 275), (275, 278, 279, 273), (273, 279, 276, 271), (280, 282, 283, 281), (276, 280, 281, 277), (278, 283, 282, 279), (279, 282, 280, 276), (284, 286, 287, 285), (286, 288, 289, 287), (293, 297, 299, 294), (288, 290, 291, 289), (290, 284, 285, 291), (284, 290, 288, 286), (287, 292, 293, 285), (285, 293, 294, 291), (291, 294, 295, 289), (289, 295, 292, 287), (296, 298, 299, 297), (292, 296, 297, 293), (294, 299, 298, 295), (295, 298, 296, 292), (300, 302, 303, 301), (302, 304, 305, 303), (311, 314, 312, 308), (304, 306, 307, 305), (306, 300, 301, 307), (300, 306, 304, 302), (303, 308, 309, 301), (301, 309, 310, 307), (307, 310, 311, 305), (305, 311, 308, 303), (312, 314, 315, 313), (309, 313, 315, 310), (308, 312, 313, 309), (310, 315, 314, 311)])
me_cylinder_028.polygons.foreach_set('material_index', [1, 1, 1, 1, 1, 1, 1, 1, 1, 1, 1, 1, 1, 1, 1, 1, 1, 1, 1, 1, 1, 3, 1, 3, 1, 3, 1, 3, 1, 3, 1, 3, 3, 3, 3, 3, 3, 3, 3, 3, 3, 3, 3, 3, 0, 0, 0, 0, 0, 0, 0, 0, 0, 0, 0, 0, 0, 0, 0, 0, 0, 0, 0, 0, 0, 0, 0, 0, 0, 0, 0, 0, 0, 0, 0, 0, 0, 0, 0, 0, 0, 0, 0, 0, 0, 0, 1, 1, 1, 1, 1, 1, 2, 2, 2, 2, 2, 2, 0, 0, 0, 0, 0, 0, 0, 0, 1, 1, 1, 1, 1, 1, 1, 1, 1, 1, 1, 1, 1, 1, 1, 1, 1, 1, 1, 1, 1, 3, 1, 3, 1, 3, 1, 3, 1, 3, 1, 3, 3, 3, 3, 3, 3, 3, 3, 3, 3, 3, 3, 3, 0, 0, 0, 0, 0, 0, 0, 0, 0, 0, 0, 0, 0, 0, 0, 0, 0, 0, 0, 0, 0, 0, 0, 0, 0, 0, 0, 0, 0, 0, 0, 0, 0, 0, 0, 0, 0, 0, 0, 0, 0, 0, 1, 1, 1, 1, 1, 1, 1, 1, 1, 1, 1, 1, 1, 1, 1, 1, 1, 1, 1, 1, 1, 3, 1, 3, 1, 3, 1, 3, 1, 3, 1, 3, 3, 3, 3, 3, 3, 3, 3, 3, 3, 3, 3, 3, 0, 0, 0, 0, 0, 0, 0, 0, 0, 0, 0, 0, 0, 0, 0, 0, 0, 0, 0, 0, 0, 0, 0, 0, 0, 0, 0, 0, 0, 0, 0, 0, 0, 0, 0, 0, 0, 0, 0, 0, 0, 0])
_uv = me_cylinder_028.uv_layers.new(name='UVMap')
_uv.uv.foreach_set('vector', [0.4578, 0.37, 0.2916, 0.034, 0.25, 0.01, 0.04215, 0.13, 0.04215, 0.178, 0.25, 0.49, 0.2807, 0.04433, 0.3794, 0.3889, 0.3794, 0.3889, 0.2807, 0.04433, 0.25, 0.49, 0.04215, 0.178, 0.04215, 0.178, 0.25, 0.49, 0.04215, 0.13, 0.25, 0.01, 0.25, 0.01, 0.04215, 0.13, 0.2916, 0.034, 0.4578, 0.37, 0.4578, 0.37, 0.2916, 0.034, 0.04215, 0.178, 0.04215, 0.13, 0.04215, 0.13, 0.04215, 0.178, 0.25, 0.01, 0.2916, 0.034, 0.2916, 0.034, 0.25, 0.01, 0.4578, 0.37, 0.25, 0.49, 0.25, 0.49, 0.4578, 0.37, 0.4578, 0.37, 0.25, 0.49, 0.3056, 0.4315, 0.3794, 0.3889, 0.25, 0.49, 0.04215, 0.178, 0.05656, 0.1737, 0.3056, 0.4315, 0.04215, 0.178, 0.04215, 0.13, 0.05773, 0.1474, 0.05656, 0.1737, 0.04215, 0.13, 0.25, 0.01, 0.2573, 0.03221, 0.05773, 0.1474, 0.25, 0.01, 0.2916, 0.034, 0.2807, 0.04433, 0.2573, 0.03221, 0.2916, 0.034, 0.4578, 0.37, 0.3794, 0.3889, 0.2807, 0.04433, 0.3794, 0.3889, 0.3056, 0.4315, 0.05656, 0.1737, 0.05773, 0.1474, 0.2573, 0.03221, 0.2807, 0.04433, 0.05773, 0.1474, 0.2573, 0.03221, 0.2573, 0.03221, 0.05773, 0.1474, 0.3056, 0.4315, 0.05656, 0.1737, 0.05656, 0.1737, 0.3056, 0.4315, 0.3794, 0.3889, 0.3056, 0.4315, 0.3056, 0.4315, 0.3794, 0.3889, 0.2573, 0.03221, 0.2807, 0.04433, 0.2807, 0.04433, 0.2573, 0.03221, 0.05656, 0.1737, 0.05773, 0.1474, 0.05773, 0.1474, 0.05656, 0.1737, 0.4578, 0.37, 0.25, 0.49, 0.25, 0.49, 0.4578, 0.37, 0.04215, 0.13, 0.25, 0.01, 0.25, 0.01, 0.04215, 0.13, 0.25, 0.01, 0.2916, 0.034, 0.2916, 0.034, 0.25, 0.01, 0.25, 0.49, 0.4578, 0.37, 0.4578, 0.37, 0.25, 0.49, 0.04215, 0.178, 0.04215, 0.13, 0.04215, 0.13, 0.04215, 0.178, 0.04215, 0.178, 0.25, 0.49, 0.25, 0.49, 0.04215, 0.178, 0.2916, 0.034, 0.4578, 0.37, 0.4578, 0.37, 0.2916, 0.034, 0.04215, 0.178, 0.04215, 0.13, 0.04215, 0.13, 0.04215, 0.178, 0.04215, 0.13, 0.25, 0.01, 0.25, 0.01, 0.04215, 0.13, 0.4578, 0.37, 0.2916, 0.034, 0.2916, 0.034, 0.4578, 0.37, 0.25, 0.49, 0.04215, 0.178, 0.04215, 0.178, 0.25, 0.49, 0.4578, 0.37, 0.25, 0.49, 0.25, 0.49, 0.4578, 0.37, 0.4578, 0.37, 0.25, 0.49, 0.25, 0.49, 0.4578, 0.37, 0.25, 0.01, 0.2916, 0.034, 0.2916, 0.034, 0.25, 0.01, 0.04215, 0.178, 0.04215, 0.13, 0.04215, 0.13, 0.04215, 0.178, 0.2916, 0.034, 0.4578, 0.37, 0.4578, 0.37, 0.2916, 0.034, 0.04215, 0.13, 0.25, 0.01, 0.25, 0.01, 0.04215, 0.13, 0.25, 0.49, 0.04215, 0.178, 0.04215, 0.178, 0.25, 0.49, 0.04215, 0.13, 0.04215, 0.178, 0.04215, 0.178, 0.04215, 0.13, 0.25, 0.01, 0.2916, 0.034, 0.2916, 0.034, 0.25, 0.01, 0.25, 0.01, 0.04215, 0.13, 0.04215, 0.13, 0.25, 0.01, 0.2916, 0.034, 0.4578, 0.37, 0.4578, 0.37, 0.2916, 0.034, 0.2916, 0.034, 0.25, 0.01, 0.25, 0.01, 0.2916, 0.034, 0.25, 0.49, 0.04215, 0.178, 0.04215, 0.178, 0.25, 0.49, 1.0, 0.5, 1.0, 1.0, 0.75, 1.0, 0.75, 0.5, 0.75, 0.5, 0.75, 1.0, 0.5, 1.0, 0.5, 0.5, 0.25, 0.413, 0.087, 0.25, 0.087, 0.25, 0.25, 0.413, 0.5, 0.5, 0.5, 1.0, 0.25, 1.0, 0.25, 0.5, 0.25, 0.5, 0.25, 1.0, 0.0, 1.0, 0.0, 0.5, 0.75, 0.49, 0.99, 0.25, 0.75, 0.01, 0.51, 0.25, 0.49, 0.25, 0.25, 0.49, 0.25, 0.413, 0.413, 0.25, 0.25, 0.49, 0.01, 0.25, 0.087, 0.25, 0.25, 0.413, 0.01, 0.25, 0.25, 0.01, 0.25, 0.087, 0.087, 0.25, 0.25, 0.01, 0.49, 0.25, 0.413, 0.25, 0.25, 0.087, 0.413, 0.25, 0.25, 0.413, 0.087, 0.25, 0.25, 0.087, 0.413, 0.25, 0.25, 0.413, 0.25, 0.413, 0.413, 0.25, 0.087, 0.25, 0.25, 0.087, 0.25, 0.087, 0.087, 0.25, 0.25, 0.087, 0.413, 0.25, 0.413, 0.25, 0.25, 0.087, 1.0, 0.5, 1.0, 1.0, 0.75, 1.0, 0.75, 0.5, 0.75, 0.5, 0.75, 1.0, 0.5, 1.0, 0.5, 0.5, 0.25, 0.413, 0.087, 0.25, 0.087, 0.25, 0.25, 0.413, 0.5, 0.5, 0.5, 1.0, 0.25, 1.0, 0.25, 0.5, 0.25, 0.5, 0.25, 1.0, 0.0, 1.0, 0.0, 0.5, 0.75, 0.49, 0.99, 0.25, 0.75, 0.01, 0.51, 0.25, 0.49, 0.25, 0.25, 0.49, 0.25, 0.413, 0.413, 0.25, 0.25, 0.49, 0.01, 0.25, 0.087, 0.25, 0.25, 0.413, 0.01, 0.25, 0.25, 0.01, 0.25, 0.087, 0.087, 0.25, 0.25, 0.01, 0.49, 0.25, 0.413, 0.25, 0.25, 0.087, 0.413, 0.25, 0.25, 0.413, 0.087, 0.25, 0.25, 0.087, 0.413, 0.25, 0.25, 0.413, 0.25, 0.413, 0.413, 0.25, 0.087, 0.25, 0.25, 0.087, 0.25, 0.087, 0.087, 0.25, 0.25, 0.087, 0.413, 0.25, 0.413, 0.25, 0.25, 0.087, 1.0, 0.5, 1.0, 1.0, 0.75, 1.0, 0.75, 0.5, 0.75, 0.5, 0.75, 1.0, 0.5, 1.0, 0.5, 0.5, 0.25, 0.087, 0.413, 0.25, 0.413, 0.25, 0.25, 0.087, 0.5, 0.5, 0.5, 1.0, 0.25, 1.0, 0.25, 0.5, 0.25, 0.5, 0.25, 1.0, 0.0, 1.0, 0.0, 0.5, 0.75, 0.49, 0.99, 0.25, 0.75, 0.01, 0.51, 0.25, 0.49, 0.25, 0.25, 0.49, 0.25, 0.413, 0.413, 0.25, 0.25, 0.49, 0.01, 0.25, 0.087, 0.25, 0.25, 0.413, 0.01, 0.25, 0.25, 0.01, 0.25, 0.087, 0.087, 0.25, 0.25, 0.01, 0.49, 0.25, 0.413, 0.25, 0.25, 0.087, 0.413, 0.25, 0.25, 0.413, 0.087, 0.25, 0.25, 0.087, 0.25, 0.413, 0.087, 0.25, 0.087, 0.25, 0.25, 0.413, 0.413, 0.25, 0.25, 0.413, 0.25, 0.413, 0.413, 0.25, 0.087, 0.25, 0.25, 0.087, 0.25, 0.087, 0.087, 0.25, 1.0, 0.5, 1.0, 1.0, 0.75, 1.0, 0.75, 0.5, 0.75, 0.5, 0.75, 1.0, 0.5, 1.0, 0.5, 0.5, 0.49, 0.25, 0.25, 0.49, 0.01, 0.25, 0.25, 0.01, 0.5, 0.5, 0.5, 1.0, 0.25, 1.0, 0.25, 0.5, 0.25, 0.5, 0.25, 1.0, 0.0, 1.0, 0.0, 0.5, 0.75, 0.49, 0.99, 0.25, 0.75, 0.01, 0.51, 0.25, 1.0, 0.5, 1.0, 1.0, 0.75, 1.0, 0.75, 0.5, 0.75, 0.5, 0.75, 1.0, 0.5, 1.0, 0.5, 0.5, 0.49, 0.25, 0.25, 0.49, 0.01, 0.25, 0.25, 0.01, 0.5, 0.5, 0.5, 1.0, 0.25, 1.0, 0.25, 0.5, 0.25, 0.5, 0.25, 1.0, 0.0, 1.0, 0.0, 0.5, 0.75, 0.49, 0.99, 0.25, 0.75, 0.01, 0.51, 0.25, 0.25, 0.5, 0.25, 1.0, 0.03435, 1.0, 0.0, 0.9537, 0.0, 0.5463, 0.03435, 0.5, 0.7124, 0.5, 0.75, 0.5463, 0.75, 0.9537, 0.7124, 1.0, 0.5, 1.0, 0.5, 0.5, 0.5, 0.5, 0.5, 1.0, 0.25, 1.0, 0.25, 0.5, 0.4539, 0.2139, 0.217, 0.457, 0.01, 0.25, 0.25, 0.01, 1.0, 0.5463, 1.0, 0.9537, 0.75, 0.9537, 0.75, 0.5463, 1.0, 0.5463, 0.75, 0.5463, 0.75, 0.5, 0.991, 0.5, 0.75, 0.9537, 1.0, 0.9537, 0.991, 1.0, 0.75, 1.0, 0.717, 0.457, 0.9539, 0.2139, 0.75, 0.01, 0.51, 0.25, 0.4578, 0.37, 0.2916, 0.034, 0.25, 0.01, 0.04215, 0.13, 0.04215, 0.178, 0.25, 0.49, 0.2807, 0.04433, 0.3794, 0.3889, 0.3794, 0.3889, 0.2807, 0.04433, 0.25, 0.49, 0.04215, 0.178, 0.04215, 0.178, 0.25, 0.49, 0.04215, 0.13, 0.25, 0.01, 0.25, 0.01, 0.04215, 0.13, 0.2916, 0.034, 0.4578, 0.37, 0.4578, 0.37, 0.2916, 0.034, 0.04215, 0.178, 0.04215, 0.13, 0.04215, 0.13, 0.04215, 0.178, 0.25, 0.01, 0.2916, 0.034, 0.2916, 0.034, 0.25, 0.01, 0.4578, 0.37, 0.25, 0.49, 0.25, 0.49, 0.4578, 0.37, 0.4578, 0.37, 0.25, 0.49, 0.3056, 0.4315, 0.3794, 0.3889, 0.25, 0.49, 0.04215, 0.178, 0.05656, 0.1737, 0.3056, 0.4315, 0.04215, 0.178, 0.04215, 0.13, 0.05773, 0.1474, 0.05656, 0.1737, 0.04215, 0.13, 0.25, 0.01, 0.2573, 0.03221, 0.05773, 0.1474, 0.25, 0.01, 0.2916, 0.034, 0.2807, 0.04433, 0.2573, 0.03221, 0.2916, 0.034, 0.4578, 0.37, 0.3794, 0.3889, 0.2807, 0.04433, 0.3794, 0.3889, 0.3056, 0.4315, 0.05656, 0.1737, 0.05773, 0.1474, 0.2573, 0.03221, 0.2807, 0.04433, 0.05773, 0.1474, 0.2573, 0.03221, 0.2573, 0.03221, 0.05773, 0.1474, 0.3056, 0.4315, 0.05656, 0.1737, 0.05656, 0.1737, 0.3056, 0.4315, 0.3794, 0.3889, 0.3056, 0.4315, 0.3056, 0.4315, 0.3794, 0.3889, 0.2573, 0.03221, 0.2807, 0.04433, 0.2807, 0.04433, 0.2573, 0.03221, 0.05656, 0.1737, 0.05773, 0.1474, 0.05773, 0.1474, 0.05656, 0.1737, 0.4578, 0.37, 0.25, 0.49, 0.25, 0.49, 0.4578, 0.37, 0.04215, 0.13, 0.25, 0.01, 0.25, 0.01, 0.04215, 0.13, 0.25, 0.01, 0.2916, 0.034, 0.2916, 0.034, 0.25, 0.01, 0.25, 0.49, 0.4578, 0.37, 0.4578, 0.37, 0.25, 0.49, 0.04215, 0.178, 0.04215, 0.13, 0.04215, 0.13, 0.04215, 0.178, 0.04215, 0.178, 0.25, 0.49, 0.25, 0.49, 0.04215, 0.178, 0.2916, 0.034, 0.4578, 0.37, 0.4578, 0.37, 0.2916, 0.034, 0.04215, 0.178, 0.04215, 0.13, 0.04215, 0.13, 0.04215, 0.178, 0.04215, 0.13, 0.25, 0.01, 0.25, 0.01, 0.04215, 0.13, 0.4578, 0.37, 0.2916, 0.034, 0.2916, 0.034, 0.4578, 0.37, 0.25, 0.49, 0.04215, 0.178, 0.04215, 0.178, 0.25, 0.49, 0.4578, 0.37, 0.25, 0.49, 0.25, 0.49, 0.4578, 0.37, 0.4578, 0.37, 0.25, 0.49, 0.25, 0.49, 0.4578, 0.37, 0.25, 0.01, 0.2916, 0.034, 0.2916, 0.034, 0.25, 0.01, 0.04215, 0.178, 0.04215, 0.13, 0.04215, 0.13, 0.04215, 0.178, 0.2916, 0.034, 0.4578, 0.37, 0.4578, 0.37, 0.2916, 0.034, 0.04215, 0.13, 0.25, 0.01, 0.25, 0.01, 0.04215, 0.13, 0.25, 0.49, 0.04215, 0.178, 0.04215, 0.178, 0.25, 0.49, 0.04215, 0.13, 0.04215, 0.178, 0.04215, 0.178, 0.04215, 0.13, 0.25, 0.01, 0.2916, 0.034, 0.2916, 0.034, 0.25, 0.01, 0.25, 0.01, 0.04215, 0.13, 0.04215, 0.13, 0.25, 0.01, 0.2916, 0.034, 0.4578, 0.37, 0.4578, 0.37, 0.2916, 0.034, 0.2916, 0.034, 0.25, 0.01, 0.25, 0.01, 0.2916, 0.034, 0.25, 0.49, 0.04215, 0.178, 0.04215, 0.178, 0.25, 0.49, 1.0, 0.5, 1.0, 1.0, 0.75, 1.0, 0.75, 0.5, 0.75, 0.5, 0.75, 1.0, 0.5, 1.0, 0.5, 0.5, 0.25, 0.413, 0.087, 0.25, 0.087, 0.25, 0.25, 0.413, 0.5, 0.5, 0.5, 1.0, 0.25, 1.0, 0.25, 0.5, 0.25, 0.5, 0.25, 1.0, 0.0, 1.0, 0.0, 0.5, 0.75, 0.49, 0.99, 0.25, 0.75, 0.01, 0.51, 0.25, 0.49, 0.25, 0.25, 0.49, 0.25, 0.413, 0.413, 0.25, 0.25, 0.49, 0.01, 0.25, 0.087, 0.25, 0.25, 0.413, 0.01, 0.25, 0.25, 0.01, 0.25, 0.087, 0.087, 0.25, 0.25, 0.01, 0.49, 0.25, 0.413, 0.25, 0.25, 0.087, 0.413, 0.25, 0.25, 0.413, 0.087, 0.25, 0.25, 0.087, 0.413, 0.25, 0.25, 0.413, 0.25, 0.413, 0.413, 0.25, 0.087, 0.25, 0.25, 0.087, 0.25, 0.087, 0.087, 0.25, 0.25, 0.087, 0.413, 0.25, 0.413, 0.25, 0.25, 0.087, 1.0, 0.5, 1.0, 1.0, 0.75, 1.0, 0.75, 0.5, 0.75, 0.5, 0.75, 1.0, 0.5, 1.0, 0.5, 0.5, 0.25, 0.413, 0.087, 0.25, 0.087, 0.25, 0.25, 0.413, 0.5, 0.5, 0.5, 1.0, 0.25, 1.0, 0.25, 0.5, 0.25, 0.5, 0.25, 1.0, 0.0, 1.0, 0.0, 0.5, 0.75, 0.49, 0.99, 0.25, 0.75, 0.01, 0.51, 0.25, 0.49, 0.25, 0.25, 0.49, 0.25, 0.413, 0.413, 0.25, 0.25, 0.49, 0.01, 0.25, 0.087, 0.25, 0.25, 0.413, 0.01, 0.25, 0.25, 0.01, 0.25, 0.087, 0.087, 0.25, 0.25, 0.01, 0.49, 0.25, 0.413, 0.25, 0.25, 0.087, 0.413, 0.25, 0.25, 0.413, 0.087, 0.25, 0.25, 0.087, 0.413, 0.25, 0.25, 0.413, 0.25, 0.413, 0.413, 0.25, 0.087, 0.25, 0.25, 0.087, 0.25, 0.087, 0.087, 0.25, 0.25, 0.087, 0.413, 0.25, 0.413, 0.25, 0.25, 0.087, 1.0, 0.5, 1.0, 1.0, 0.75, 1.0, 0.75, 0.5, 0.75, 0.5, 0.75, 1.0, 0.5, 1.0, 0.5, 0.5, 0.25, 0.087, 0.413, 0.25, 0.413, 0.25, 0.25, 0.087, 0.5, 0.5, 0.5, 1.0, 0.25, 1.0, 0.25, 0.5, 0.25, 0.5, 0.25, 1.0, 0.0, 1.0, 0.0, 0.5, 0.75, 0.49, 0.99, 0.25, 0.75, 0.01, 0.51, 0.25, 0.49, 0.25, 0.25, 0.49, 0.25, 0.413, 0.413, 0.25, 0.25, 0.49, 0.01, 0.25, 0.087, 0.25, 0.25, 0.413, 0.01, 0.25, 0.25, 0.01, 0.25, 0.087, 0.087, 0.25, 0.25, 0.01, 0.49, 0.25, 0.413, 0.25, 0.25, 0.087, 0.413, 0.25, 0.25, 0.413, 0.087, 0.25, 0.25, 0.087, 0.25, 0.413, 0.087, 0.25, 0.087, 0.25, 0.25, 0.413, 0.413, 0.25, 0.25, 0.413, 0.25, 0.413, 0.413, 0.25, 0.087, 0.25, 0.25, 0.087, 0.25, 0.087, 0.087, 0.25, 0.4578, 0.37, 0.25, 0.49, 0.04215, 0.178, 0.04215, 0.13, 0.25, 0.01, 0.2916, 0.034, 0.2807, 0.04433, 0.2807, 0.04433, 0.3794, 0.3889, 0.3794, 0.3889, 0.25, 0.49, 0.25, 0.49, 0.04215, 0.178, 0.04215, 0.178, 0.04215, 0.13, 0.04215, 0.13, 0.25, 0.01, 0.25, 0.01, 0.2916, 0.034, 0.2916, 0.034, 0.4578, 0.37, 0.4578, 0.37, 0.04215, 0.178, 0.04215, 0.178, 0.04215, 0.13, 0.04215, 0.13, 0.25, 0.01, 0.25, 0.01, 0.2916, 0.034, 0.2916, 0.034, 0.4578, 0.37, 0.4578, 0.37, 0.25, 0.49, 0.25, 0.49, 0.4578, 0.37, 0.3794, 0.3889, 0.3056, 0.4315, 0.25, 0.49, 0.25, 0.49, 0.3056, 0.4315, 0.05656, 0.1737, 0.04215, 0.178, 0.04215, 0.178, 0.05656, 0.1737, 0.05773, 0.1474, 0.04215, 0.13, 0.04215, 0.13, 0.05773, 0.1474, 0.2573, 0.03221, 0.25, 0.01, 0.25, 0.01, 0.2573, 0.03221, 0.2807, 0.04433, 0.2916, 0.034, 0.2916, 0.034, 0.2807, 0.04433, 0.3794, 0.3889, 0.4578, 0.37, 0.3794, 0.3889, 0.2807, 0.04433, 0.2573, 0.03221, 0.05773, 0.1474, 0.05656, 0.1737, 0.3056, 0.4315, 0.05773, 0.1474, 0.05773, 0.1474, 0.2573, 0.03221, 0.2573, 0.03221, 0.3056, 0.4315, 0.3056, 0.4315, 0.05656, 0.1737, 0.05656, 0.1737, 0.3794, 0.3889, 0.3794, 0.3889, 0.3056, 0.4315, 0.3056, 0.4315, 0.2573, 0.03221, 0.2573, 0.03221, 0.2807, 0.04433, 0.2807, 0.04433, 0.05656, 0.1737, 0.05656, 0.1737, 0.05773, 0.1474, 0.05773, 0.1474, 0.4578, 0.37, 0.4578, 0.37, 0.25, 0.49, 0.25, 0.49, 0.04215, 0.13, 0.04215, 0.13, 0.25, 0.01, 0.25, 0.01, 0.25, 0.01, 0.25, 0.01, 0.2916, 0.034, 0.2916, 0.034, 0.25, 0.49, 0.25, 0.49, 0.4578, 0.37, 0.4578, 0.37, 0.04215, 0.178, 0.04215, 0.178, 0.04215, 0.13, 0.04215, 0.13, 0.04215, 0.178, 0.04215, 0.178, 0.25, 0.49, 0.25, 0.49, 0.2916, 0.034, 0.2916, 0.034, 0.4578, 0.37, 0.4578, 0.37, 0.04215, 0.178, 0.04215, 0.178, 0.04215, 0.13, 0.04215, 0.13, 0.04215, 0.13, 0.04215, 0.13, 0.25, 0.01, 0.25, 0.01, 0.4578, 0.37, 0.4578, 0.37, 0.2916, 0.034, 0.2916, 0.034, 0.25, 0.49, 0.25, 0.49, 0.04215, 0.178, 0.04215, 0.178, 0.4578, 0.37, 0.4578, 0.37, 0.25, 0.49, 0.25, 0.49, 0.4578, 0.37, 0.4578, 0.37, 0.25, 0.49, 0.25, 0.49, 0.25, 0.01, 0.25, 0.01, 0.2916, 0.034, 0.2916, 0.034, 0.04215, 0.178, 0.04215, 0.178, 0.04215, 0.13, 0.04215, 0.13, 0.2916, 0.034, 0.2916, 0.034, 0.4578, 0.37, 0.4578, 0.37, 0.04215, 0.13, 0.04215, 0.13, 0.25, 0.01, 0.25, 0.01, 0.25, 0.49, 0.25, 0.49, 0.04215, 0.178, 0.04215, 0.178, 0.04215, 0.13, 0.04215, 0.13, 0.04215, 0.178, 0.04215, 0.178, 0.25, 0.01, 0.25, 0.01, 0.2916, 0.034, 0.2916, 0.034, 0.25, 0.01, 0.25, 0.01, 0.04215, 0.13, 0.04215, 0.13, 0.2916, 0.034, 0.2916, 0.034, 0.4578, 0.37, 0.4578, 0.37, 0.2916, 0.034, 0.2916, 0.034, 0.25, 0.01, 0.25, 0.01, 0.25, 0.49, 0.25, 0.49, 0.04215, 0.178, 0.04215, 0.178, 1.0, 0.5, 0.75, 0.5, 0.75, 1.0, 1.0, 1.0, 0.75, 0.5, 0.5, 0.5, 0.5, 1.0, 0.75, 1.0, 0.25, 0.413, 0.25, 0.413, 0.087, 0.25, 0.087, 0.25, 0.5, 0.5, 0.25, 0.5, 0.25, 1.0, 0.5, 1.0, 0.25, 0.5, 0.0, 0.5, 0.0, 1.0, 0.25, 1.0, 0.75, 0.49, 0.51, 0.25, 0.75, 0.01, 0.99, 0.25, 0.49, 0.25, 0.413, 0.25, 0.25, 0.413, 0.25, 0.49, 0.25, 0.49, 0.25, 0.413, 0.087, 0.25, 0.01, 0.25, 0.01, 0.25, 0.087, 0.25, 0.25, 0.087, 0.25, 0.01, 0.25, 0.01, 0.25, 0.087, 0.413, 0.25, 0.49, 0.25, 0.413, 0.25, 0.25, 0.087, 0.087, 0.25, 0.25, 0.413, 0.413, 0.25, 0.413, 0.25, 0.25, 0.413, 0.25, 0.413, 0.087, 0.25, 0.087, 0.25, 0.25, 0.087, 0.25, 0.087, 0.25, 0.087, 0.25, 0.087, 0.413, 0.25, 0.413, 0.25, 1.0, 0.5, 0.75, 0.5, 0.75, 1.0, 1.0, 1.0, 0.75, 0.5, 0.5, 0.5, 0.5, 1.0, 0.75, 1.0, 0.25, 0.413, 0.25, 0.413, 0.087, 0.25, 0.087, 0.25, 0.5, 0.5, 0.25, 0.5, 0.25, 1.0, 0.5, 1.0, 0.25, 0.5, 0.0, 0.5, 0.0, 1.0, 0.25, 1.0, 0.75, 0.49, 0.51, 0.25, 0.75, 0.01, 0.99, 0.25, 0.49, 0.25, 0.413, 0.25, 0.25, 0.413, 0.25, 0.49, 0.25, 0.49, 0.25, 0.413, 0.087, 0.25, 0.01, 0.25, 0.01, 0.25, 0.087, 0.25, 0.25, 0.087, 0.25, 0.01, 0.25, 0.01, 0.25, 0.087, 0.413, 0.25, 0.49, 0.25, 0.413, 0.25, 0.25, 0.087, 0.087, 0.25, 0.25, 0.413, 0.413, 0.25, 0.413, 0.25, 0.25, 0.413, 0.25, 0.413, 0.087, 0.25, 0.087, 0.25, 0.25, 0.087, 0.25, 0.087, 0.25, 0.087, 0.25, 0.087, 0.413, 0.25, 0.413, 0.25, 1.0, 0.5, 0.75, 0.5, 0.75, 1.0, 1.0, 1.0, 0.75, 0.5, 0.5, 0.5, 0.5, 1.0, 0.75, 1.0, 0.25, 0.087, 0.25, 0.087, 0.413, 0.25, 0.413, 0.25, 0.5, 0.5, 0.25, 0.5, 0.25, 1.0, 0.5, 1.0, 0.25, 0.5, 0.0, 0.5, 0.0, 1.0, 0.25, 1.0, 0.75, 0.49, 0.51, 0.25, 0.75, 0.01, 0.99, 0.25, 0.49, 0.25, 0.413, 0.25, 0.25, 0.413, 0.25, 0.49, 0.25, 0.49, 0.25, 0.413, 0.087, 0.25, 0.01, 0.25, 0.01, 0.25, 0.087, 0.25, 0.25, 0.087, 0.25, 0.01, 0.25, 0.01, 0.25, 0.087, 0.413, 0.25, 0.49, 0.25, 0.413, 0.25, 0.25, 0.087, 0.087, 0.25, 0.25, 0.413, 0.25, 0.413, 0.25, 0.413, 0.087, 0.25, 0.087, 0.25, 0.413, 0.25, 0.413, 0.25, 0.25, 0.413, 0.25, 0.413, 0.087, 0.25, 0.087, 0.25, 0.25, 0.087, 0.25, 0.087])
me_cylinder_028.materials.append(mat_yellowguncannonturret1)
me_cylinder_028.materials.append(mat_blackguncannonturret1)
me_cylinder_028.materials.append(mat_greenguncannonturret1)
me_cylinder_028.materials.append(mat_redguncannonturret1)
me_cylinder_028.update()
me_cylinder_032 = bpy.data.meshes.new('Cylinder.032')
me_cylinder_032.from_pydata([(2.98e-09, 0.8, -0.619), (2.98e-09, 0.8, -0.07891), (0.8, 1.432e-09, -0.619), (0.8, 1.432e-09, -0.07891), (2.98e-09, -0.8, -0.619), (2.98e-09, -0.8, -0.07891), (-0.8, 1.432e-09, -0.619), (-0.8, 1.432e-09, -0.07891), (1.815e-09, 0.4422, -0.1594), (-2.498e-09, 0.3127, 0.8573), (0.4422, 1.774e-09, -0.1594), (0.3127, 2.015e-09, 0.8573), (1.815e-09, -0.4422, -0.1594), (-2.498e-09, -0.3127, 0.8573), (-0.4422, 1.774e-09, -0.1594), (-0.3127, 2.015e-09, 0.8573)], [], [(0, 1, 3, 2), (2, 3, 5, 4), (3, 1, 7, 5), (4, 5, 7, 6), (6, 7, 1, 0), (0, 2, 4, 6), (8, 9, 11, 10), (10, 11, 13, 12), (11, 9, 15, 13), (12, 13, 15, 14), (14, 15, 9, 8), (8, 10, 12, 14)])
_uv = me_cylinder_032.uv_layers.new(name='UVMap')
_uv.uv.foreach_set('vector', [1.0, 0.5, 1.0, 1.0, 0.75, 1.0, 0.75, 0.5, 0.75, 0.5, 0.75, 1.0, 0.5, 1.0, 0.5, 0.5, 0.49, 0.25, 0.25, 0.49, 0.01, 0.25, 0.25, 0.01, 0.5, 0.5, 0.5, 1.0, 0.25, 1.0, 0.25, 0.5, 0.25, 0.5, 0.25, 1.0, 0.0, 1.0, 0.0, 0.5, 0.75, 0.49, 0.99, 0.25, 0.75, 0.01, 0.51, 0.25, 1.0, 0.5, 1.0, 1.0, 0.75, 1.0, 0.75, 0.5, 0.75, 0.5, 0.75, 1.0, 0.5, 1.0, 0.5, 0.5, 0.49, 0.25, 0.25, 0.49, 0.01, 0.25, 0.25, 0.01, 0.5, 0.5, 0.5, 1.0, 0.25, 1.0, 0.25, 0.5, 0.25, 0.5, 0.25, 1.0, 0.0, 1.0, 0.0, 0.5, 0.75, 0.49, 0.99, 0.25, 0.75, 0.01, 0.51, 0.25])
me_cylinder_032.materials.append(mat_graymiddlecannonturret1)
me_cylinder_032.update()

# ---- objects
ob_basecannonturret1 = bpy.data.objects.new('BaseCannonTurret1', me_cube_040)
ob_guncannonturret1 = bpy.data.objects.new('GunCannonTurret1', me_cylinder_028)
ob_middlecannonturret1 = bpy.data.objects.new('MiddleCannonTurret1', me_cylinder_032)

# ---- transforms, parenting, visibility, modifiers, constraints
ob_basecannonturret1.location = (0.03014, -0.8022, -7.19e-09)
ob_guncannonturret1.location = (0.01825, -2.65, 1.565)
ob_middlecannonturret1.location = (0.03014, -0.1854, 0.4878)

# ---- collection membership
col_cannonturret1.objects.link(ob_basecannonturret1)
col_cannonturret1.objects.link(ob_guncannonturret1)
col_cannonturret1.objects.link(ob_middlecannonturret1)

# ---- scene / render settings (as saved in the file)
scene.frame_start = 1; scene.frame_end = 100; scene.frame_set(0)
scene.render.engine = 'BLENDER_EEVEE_NEXT'
scene.render.image_settings.file_format = 'FFMPEG'
scene.render.image_settings.color_mode = 'RGB'
scene.render.image_settings.quality = 100
scene.render.fps = 30
scene.cycles.sampling_pattern = 'TABULATED_SOBOL'
scene.cycles.use_light_tree = False
scene.eevee.taa_samples = 32
scene.eevee.taa_render_samples = 200
scene.eevee.use_gtao = True
scene.view_settings.view_transform = 'Filmic'
bpy.context.view_layer.update()

# ---- added for rendering (the .blend has no active camera and no usable light): camera, sun
cam_auto = bpy.data.cameras.new('AutoCamera')
cam_auto.lens = 50.0
cam_auto.sensor_width = 36.0
cam_auto.clip_end = 1000.0
ob_auto_camera = bpy.data.objects.new('AutoCamera', cam_auto)
scene.collection.objects.link(ob_auto_camera)
ob_auto_camera.location = (6.05657, -8.3689, 6.37095)
ob_auto_camera.rotation_euler = (1.09748, -7.21219e-08, 0.694738)
scene.camera = ob_auto_camera
light_auto_sun = bpy.data.lights.new('AutoSun', 'SUN')
light_auto_sun.energy = 3.0
light_auto_sun.angle = 0.0523599
ob_auto_sun = bpy.data.objects.new('AutoSun', light_auto_sun)
scene.collection.objects.link(ob_auto_sun)
ob_auto_sun.rotation_euler = (0.872665, 0.174533, 0.523599)
bpy.context.view_layer.update()
